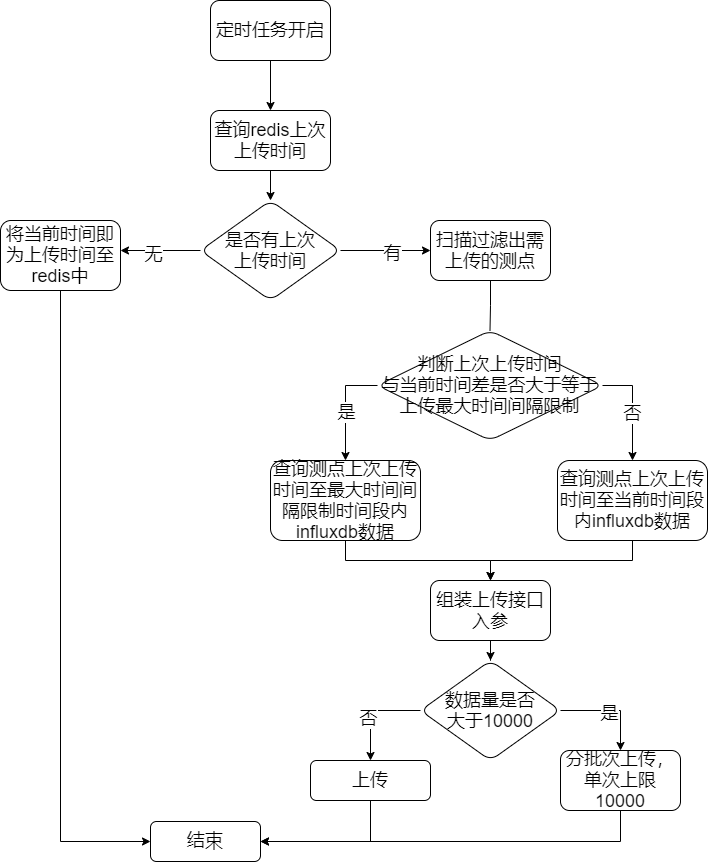

The diagram above was exported from draw.io. Its source (the exported page's mxGraphModel, read from the mxfile embedded in the PNG):
<mxGraphModel dx="1422" dy="762" grid="1" gridSize="10" guides="1" tooltips="1" connect="1" arrows="1" fold="1" page="1" pageScale="1" pageWidth="827" pageHeight="1169" math="0" shadow="0">
  <root>
    <mxCell id="jgsalLZTv2lV5tRmqqFm-0" />
    <mxCell id="jgsalLZTv2lV5tRmqqFm-1" parent="jgsalLZTv2lV5tRmqqFm-0" />
    <mxCell id="jgsalLZTv2lV5tRmqqFm-2" value="&lt;font style=&quot;font-size: 18px&quot;&gt;定时任务开启&lt;/font&gt;" style="rounded=1;whiteSpace=wrap;html=1;shadow=0;glass=0;sketch=0;" parent="jgsalLZTv2lV5tRmqqFm-1" vertex="1">
      <mxGeometry x="300" y="110" width="120" height="60" as="geometry" />
    </mxCell>
    <mxCell id="jgsalLZTv2lV5tRmqqFm-10" value="" style="edgeStyle=orthogonalEdgeStyle;rounded=0;orthogonalLoop=1;jettySize=auto;html=1;exitX=0.5;exitY=1;exitDx=0;exitDy=0;" parent="jgsalLZTv2lV5tRmqqFm-1" source="jgsalLZTv2lV5tRmqqFm-2" target="jgsalLZTv2lV5tRmqqFm-9" edge="1">
      <mxGeometry relative="1" as="geometry">
        <mxPoint x="360" y="180" as="sourcePoint" />
      </mxGeometry>
    </mxCell>
    <mxCell id="jgsalLZTv2lV5tRmqqFm-12" value="" style="edgeStyle=orthogonalEdgeStyle;rounded=0;orthogonalLoop=1;jettySize=auto;html=1;" parent="jgsalLZTv2lV5tRmqqFm-1" source="jgsalLZTv2lV5tRmqqFm-9" target="jgsalLZTv2lV5tRmqqFm-11" edge="1">
      <mxGeometry relative="1" as="geometry" />
    </mxCell>
    <mxCell id="jgsalLZTv2lV5tRmqqFm-9" value="&lt;font style=&quot;font-size: 18px&quot;&gt;查询redis上次上传时间&lt;/font&gt;" style="whiteSpace=wrap;html=1;rounded=1;" parent="jgsalLZTv2lV5tRmqqFm-1" vertex="1">
      <mxGeometry x="300" y="220" width="120" height="60" as="geometry" />
    </mxCell>
    <mxCell id="jgsalLZTv2lV5tRmqqFm-17" style="edgeStyle=orthogonalEdgeStyle;rounded=0;orthogonalLoop=1;jettySize=auto;html=1;" parent="jgsalLZTv2lV5tRmqqFm-1" source="jgsalLZTv2lV5tRmqqFm-11" target="jgsalLZTv2lV5tRmqqFm-15" edge="1">
      <mxGeometry relative="1" as="geometry">
        <Array as="points">
          <mxPoint x="170" y="360" />
        </Array>
      </mxGeometry>
    </mxCell>
    <mxCell id="jgsalLZTv2lV5tRmqqFm-18" value="&lt;font style=&quot;font-size: 18px&quot;&gt;无&lt;/font&gt;" style="edgeLabel;html=1;align=center;verticalAlign=middle;resizable=0;points=[];" parent="jgsalLZTv2lV5tRmqqFm-17" vertex="1" connectable="0">
      <mxGeometry x="0.2345" y="3" relative="1" as="geometry">
        <mxPoint x="1" as="offset" />
      </mxGeometry>
    </mxCell>
    <mxCell id="jgsalLZTv2lV5tRmqqFm-19" style="edgeStyle=orthogonalEdgeStyle;rounded=0;orthogonalLoop=1;jettySize=auto;html=1;" parent="jgsalLZTv2lV5tRmqqFm-1" source="jgsalLZTv2lV5tRmqqFm-11" target="jgsalLZTv2lV5tRmqqFm-16" edge="1">
      <mxGeometry relative="1" as="geometry">
        <Array as="points">
          <mxPoint x="580" y="360" />
        </Array>
      </mxGeometry>
    </mxCell>
    <mxCell id="jgsalLZTv2lV5tRmqqFm-20" value="&lt;font style=&quot;font-size: 18px&quot;&gt;有&lt;/font&gt;" style="edgeLabel;html=1;align=center;verticalAlign=middle;resizable=0;points=[];" parent="jgsalLZTv2lV5tRmqqFm-19" vertex="1" connectable="0">
      <mxGeometry x="-0.1375" y="-2" relative="1" as="geometry">
        <mxPoint x="12" as="offset" />
      </mxGeometry>
    </mxCell>
    <mxCell id="jgsalLZTv2lV5tRmqqFm-11" value="&lt;font style=&quot;font-size: 18px&quot;&gt;是否有上次&lt;br&gt;上传时间&lt;/font&gt;" style="rhombus;whiteSpace=wrap;html=1;rounded=1;" parent="jgsalLZTv2lV5tRmqqFm-1" vertex="1">
      <mxGeometry x="290" y="310" width="140" height="100" as="geometry" />
    </mxCell>
    <mxCell id="jgsalLZTv2lV5tRmqqFm-22" value="" style="edgeStyle=orthogonalEdgeStyle;rounded=0;orthogonalLoop=1;jettySize=auto;html=1;entryX=0;entryY=0.5;entryDx=0;entryDy=0;exitX=0.5;exitY=1;exitDx=0;exitDy=0;" parent="jgsalLZTv2lV5tRmqqFm-1" source="jgsalLZTv2lV5tRmqqFm-15" target="jgsalLZTv2lV5tRmqqFm-21" edge="1">
      <mxGeometry relative="1" as="geometry" />
    </mxCell>
    <mxCell id="jgsalLZTv2lV5tRmqqFm-15" value="&lt;font style=&quot;font-size: 18px&quot;&gt;将当前时间即为上传时间至redis中&lt;/font&gt;" style="whiteSpace=wrap;html=1;rounded=1;" parent="jgsalLZTv2lV5tRmqqFm-1" vertex="1">
      <mxGeometry x="90" y="330" width="120" height="70" as="geometry" />
    </mxCell>
    <mxCell id="jgsalLZTv2lV5tRmqqFm-25" value="" style="edgeStyle=orthogonalEdgeStyle;rounded=0;orthogonalLoop=1;jettySize=auto;html=1;startArrow=none;exitX=0;exitY=0.5;exitDx=0;exitDy=0;" parent="jgsalLZTv2lV5tRmqqFm-1" source="abUxabrCezd8SpKrKJjq-0" target="jgsalLZTv2lV5tRmqqFm-24" edge="1">
      <mxGeometry relative="1" as="geometry" />
    </mxCell>
    <mxCell id="abUxabrCezd8SpKrKJjq-4" value="&lt;span style=&quot;font-size: 18px&quot;&gt;是&lt;/span&gt;" style="edgeLabel;html=1;align=center;verticalAlign=middle;resizable=0;points=[];" parent="jgsalLZTv2lV5tRmqqFm-25" vertex="1" connectable="0">
      <mxGeometry x="0.0841" y="3" relative="1" as="geometry">
        <mxPoint x="-3" as="offset" />
      </mxGeometry>
    </mxCell>
    <mxCell id="jgsalLZTv2lV5tRmqqFm-16" value="&lt;span style=&quot;font-size: 18px&quot;&gt;扫描过滤出需上传的测点&lt;/span&gt;" style="whiteSpace=wrap;html=1;rounded=1;" parent="jgsalLZTv2lV5tRmqqFm-1" vertex="1">
      <mxGeometry x="520" y="330" width="120" height="60" as="geometry" />
    </mxCell>
    <mxCell id="jgsalLZTv2lV5tRmqqFm-21" value="&lt;font style=&quot;font-size: 18px&quot;&gt;结束&lt;/font&gt;" style="whiteSpace=wrap;html=1;rounded=1;" parent="jgsalLZTv2lV5tRmqqFm-1" vertex="1">
      <mxGeometry x="240" y="931" width="110" height="40" as="geometry" />
    </mxCell>
    <mxCell id="jgsalLZTv2lV5tRmqqFm-27" value="" style="edgeStyle=orthogonalEdgeStyle;rounded=0;orthogonalLoop=1;jettySize=auto;html=1;exitX=0.5;exitY=1;exitDx=0;exitDy=0;" parent="jgsalLZTv2lV5tRmqqFm-1" source="jgsalLZTv2lV5tRmqqFm-24" target="jgsalLZTv2lV5tRmqqFm-26" edge="1">
      <mxGeometry relative="1" as="geometry" />
    </mxCell>
    <mxCell id="jgsalLZTv2lV5tRmqqFm-24" value="&lt;font style=&quot;font-size: 18px&quot;&gt;查询测点上次上传时间至最大时间间隔限制时间段内influxdb数据&lt;/font&gt;" style="whiteSpace=wrap;html=1;rounded=1;" parent="jgsalLZTv2lV5tRmqqFm-1" vertex="1">
      <mxGeometry x="360" y="570" width="150" height="80" as="geometry" />
    </mxCell>
    <mxCell id="jgsalLZTv2lV5tRmqqFm-29" value="" style="edgeStyle=orthogonalEdgeStyle;rounded=0;orthogonalLoop=1;jettySize=auto;html=1;" parent="jgsalLZTv2lV5tRmqqFm-1" source="jgsalLZTv2lV5tRmqqFm-26" target="jgsalLZTv2lV5tRmqqFm-28" edge="1">
      <mxGeometry relative="1" as="geometry" />
    </mxCell>
    <mxCell id="jgsalLZTv2lV5tRmqqFm-26" value="&lt;font style=&quot;font-size: 18px&quot;&gt;组装上传接口入参&lt;/font&gt;" style="whiteSpace=wrap;html=1;rounded=1;" parent="jgsalLZTv2lV5tRmqqFm-1" vertex="1">
      <mxGeometry x="520" y="690" width="120" height="60" as="geometry" />
    </mxCell>
    <mxCell id="jgsalLZTv2lV5tRmqqFm-33" style="edgeStyle=orthogonalEdgeStyle;rounded=0;orthogonalLoop=1;jettySize=auto;html=1;exitX=0;exitY=0.5;exitDx=0;exitDy=0;" parent="jgsalLZTv2lV5tRmqqFm-1" source="jgsalLZTv2lV5tRmqqFm-28" target="jgsalLZTv2lV5tRmqqFm-30" edge="1">
      <mxGeometry relative="1" as="geometry">
        <mxPoint x="510" y="791" as="sourcePoint" />
      </mxGeometry>
    </mxCell>
    <mxCell id="jgsalLZTv2lV5tRmqqFm-34" value="&lt;font style=&quot;font-size: 18px&quot;&gt;否&lt;/font&gt;" style="edgeLabel;html=1;align=center;verticalAlign=middle;resizable=0;points=[];" parent="jgsalLZTv2lV5tRmqqFm-33" vertex="1" connectable="0">
      <mxGeometry x="0.14" y="-3" relative="1" as="geometry">
        <mxPoint as="offset" />
      </mxGeometry>
    </mxCell>
    <mxCell id="jgsalLZTv2lV5tRmqqFm-35" style="edgeStyle=orthogonalEdgeStyle;rounded=0;orthogonalLoop=1;jettySize=auto;html=1;exitX=1;exitY=0.5;exitDx=0;exitDy=0;" parent="jgsalLZTv2lV5tRmqqFm-1" source="jgsalLZTv2lV5tRmqqFm-28" target="jgsalLZTv2lV5tRmqqFm-31" edge="1">
      <mxGeometry relative="1" as="geometry">
        <mxPoint x="650" y="791" as="sourcePoint" />
      </mxGeometry>
    </mxCell>
    <mxCell id="jgsalLZTv2lV5tRmqqFm-36" value="&lt;font style=&quot;font-size: 18px&quot;&gt;是&lt;/font&gt;" style="edgeLabel;html=1;align=center;verticalAlign=middle;resizable=0;points=[];" parent="jgsalLZTv2lV5tRmqqFm-35" vertex="1" connectable="0">
      <mxGeometry x="-0.0444" y="-2" relative="1" as="geometry">
        <mxPoint as="offset" />
      </mxGeometry>
    </mxCell>
    <mxCell id="jgsalLZTv2lV5tRmqqFm-28" value="&lt;span style=&quot;font-size: 18px&quot;&gt;数据量是否&lt;br&gt;大于10000&lt;/span&gt;" style="rhombus;whiteSpace=wrap;html=1;rounded=1;" parent="jgsalLZTv2lV5tRmqqFm-1" vertex="1">
      <mxGeometry x="510" y="770" width="140" height="100" as="geometry" />
    </mxCell>
    <mxCell id="jgsalLZTv2lV5tRmqqFm-37" style="edgeStyle=orthogonalEdgeStyle;rounded=0;orthogonalLoop=1;jettySize=auto;html=1;entryX=1;entryY=0.5;entryDx=0;entryDy=0;exitX=0.5;exitY=1;exitDx=0;exitDy=0;" parent="jgsalLZTv2lV5tRmqqFm-1" source="jgsalLZTv2lV5tRmqqFm-30" target="jgsalLZTv2lV5tRmqqFm-21" edge="1">
      <mxGeometry relative="1" as="geometry" />
    </mxCell>
    <mxCell id="jgsalLZTv2lV5tRmqqFm-30" value="&lt;font style=&quot;font-size: 18px&quot;&gt;上传&lt;/font&gt;" style="whiteSpace=wrap;html=1;rounded=1;" parent="jgsalLZTv2lV5tRmqqFm-1" vertex="1">
      <mxGeometry x="400" y="870" width="120" height="40" as="geometry" />
    </mxCell>
    <mxCell id="jgsalLZTv2lV5tRmqqFm-39" style="edgeStyle=orthogonalEdgeStyle;rounded=0;orthogonalLoop=1;jettySize=auto;html=1;exitX=0.5;exitY=1;exitDx=0;exitDy=0;entryX=1;entryY=0.5;entryDx=0;entryDy=0;" parent="jgsalLZTv2lV5tRmqqFm-1" source="jgsalLZTv2lV5tRmqqFm-31" target="jgsalLZTv2lV5tRmqqFm-21" edge="1">
      <mxGeometry relative="1" as="geometry" />
    </mxCell>
    <mxCell id="jgsalLZTv2lV5tRmqqFm-31" value="&lt;font style=&quot;font-size: 18px&quot;&gt;分批次上传，单次上限10000&lt;/font&gt;" style="whiteSpace=wrap;html=1;rounded=1;" parent="jgsalLZTv2lV5tRmqqFm-1" vertex="1">
      <mxGeometry x="650" y="860" width="120" height="60" as="geometry" />
    </mxCell>
    <mxCell id="abUxabrCezd8SpKrKJjq-3" style="edgeStyle=orthogonalEdgeStyle;rounded=0;orthogonalLoop=1;jettySize=auto;html=1;exitX=1;exitY=0.5;exitDx=0;exitDy=0;" parent="jgsalLZTv2lV5tRmqqFm-1" source="abUxabrCezd8SpKrKJjq-0" target="abUxabrCezd8SpKrKJjq-2" edge="1">
      <mxGeometry relative="1" as="geometry" />
    </mxCell>
    <mxCell id="abUxabrCezd8SpKrKJjq-5" value="&lt;font style=&quot;font-size: 18px&quot;&gt;否&lt;/font&gt;" style="edgeLabel;html=1;align=center;verticalAlign=middle;resizable=0;points=[];" parent="abUxabrCezd8SpKrKJjq-3" vertex="1" connectable="0">
      <mxGeometry x="0.0857" y="-1" relative="1" as="geometry">
        <mxPoint as="offset" />
      </mxGeometry>
    </mxCell>
    <mxCell id="abUxabrCezd8SpKrKJjq-0" value="&lt;span style=&quot;font-size: 18px&quot;&gt;判断上次上传时间&lt;br&gt;与当前时间差是否大于等于上传最大时间间隔限制&lt;/span&gt;" style="rhombus;whiteSpace=wrap;html=1;rounded=1;" parent="jgsalLZTv2lV5tRmqqFm-1" vertex="1">
      <mxGeometry x="467" y="440" width="225" height="110" as="geometry" />
    </mxCell>
    <mxCell id="abUxabrCezd8SpKrKJjq-1" value="" style="edgeStyle=orthogonalEdgeStyle;rounded=0;orthogonalLoop=1;jettySize=auto;html=1;endArrow=none;" parent="jgsalLZTv2lV5tRmqqFm-1" source="jgsalLZTv2lV5tRmqqFm-16" target="abUxabrCezd8SpKrKJjq-0" edge="1">
      <mxGeometry relative="1" as="geometry">
        <mxPoint x="580" y="390" as="sourcePoint" />
        <mxPoint x="580" y="520" as="targetPoint" />
      </mxGeometry>
    </mxCell>
    <mxCell id="abUxabrCezd8SpKrKJjq-6" style="edgeStyle=orthogonalEdgeStyle;rounded=0;orthogonalLoop=1;jettySize=auto;html=1;entryX=0.5;entryY=0;entryDx=0;entryDy=0;exitX=0.5;exitY=1;exitDx=0;exitDy=0;" parent="jgsalLZTv2lV5tRmqqFm-1" source="abUxabrCezd8SpKrKJjq-2" target="jgsalLZTv2lV5tRmqqFm-26" edge="1">
      <mxGeometry relative="1" as="geometry" />
    </mxCell>
    <mxCell id="abUxabrCezd8SpKrKJjq-2" value="&lt;font style=&quot;font-size: 18px&quot;&gt;查询测点上次上传时间至当前时间段内influxdb数据&lt;/font&gt;" style="whiteSpace=wrap;html=1;rounded=1;" parent="jgsalLZTv2lV5tRmqqFm-1" vertex="1">
      <mxGeometry x="647" y="570" width="150" height="80" as="geometry" />
    </mxCell>
  </root>
</mxGraphModel>